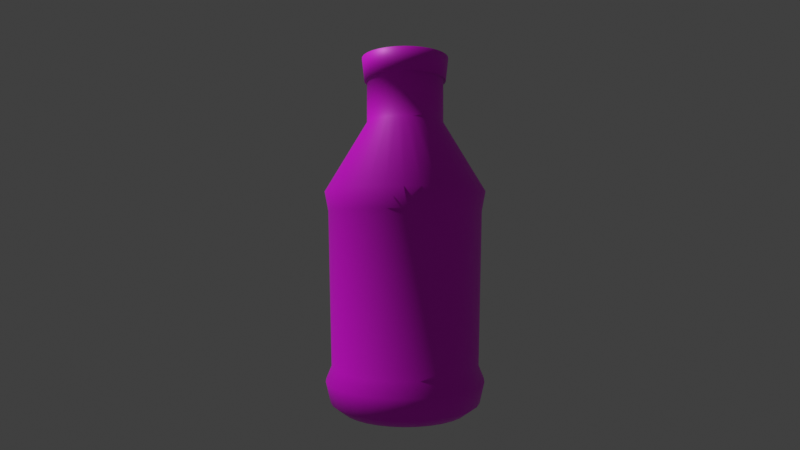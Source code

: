 # Source: bottle.blend  (saved by Blender 3.0.42; exported with 4.5.12 LTS)
import bpy
from mathutils import Matrix  # noqa: F401  (used for matrix-valued properties, if any)

bpy.ops.wm.read_factory_settings(use_empty=True)
scene = bpy.context.scene
scene.name = 'Scene'

# ---- collections
col_collection = bpy.data.collections.new('Collection'); scene.collection.children.link(col_collection)

# ---- images (referenced by path relative to the original .blend; pixels are not part of the script)
import os
ASSET_DIR = os.environ.get("B2B_ASSET_DIR", "")  # directory of the original .blend (textures are referenced by path, not embedded)
HERE = os.path.dirname(os.path.abspath(__file__))  # packed textures are extracted next to this script under _unpacked/

def load_image(name, relpath, width, height, colorspace="sRGB"):
    """Load a texture the original file referenced (path relative to the .blend, or extracted next to this script)."""
    p = next((c for c in (os.path.join(HERE, relpath), os.path.join(ASSET_DIR, relpath)) if relpath and os.path.exists(c)), "")
    if p:
        img = bpy.data.images.load(p, check_existing=True)
        img.name = name
    else:  # same state as the original file: an image datablock whose file is absent (Cycles renders it pink)
        img = bpy.data.images.new(name, width, height)
        img.source = "FILE"
        img.filepath = "//" + (relpath or name)
    img.colorspace_settings.name = colorspace
    return img
img_bottle_texture_png = load_image('bottle_texture.png', 'bottle_texture.png', 1024, 1024, 'sRGB')

# ---- materials (node trees are filled in below, after node groups)
mat_material_001 = bpy.data.materials.new('Material.001')
mat_material_001.use_transparent_shadow = False

# ---- material node trees
mat_material_001.use_nodes = True; mat_material_001.node_tree.nodes.clear()
_N = mat_material_001.node_tree.nodes; _L = mat_material_001.node_tree.links
n0 = _N.new('ShaderNodeBsdfPrincipled'); n0.name = 'Principled BSDF'; n0.location = (10, 300)
n0.distribution = 'GGX'
n0.subsurface_method = 'RANDOM_WALK_SKIN'
n0.inputs[3].default_value = 1.45
n0.inputs[27].default_value = (0.0, 0.0, 0.0, 1.0)
n0.inputs[28].default_value = 1.0
n1 = _N.new('ShaderNodeOutputMaterial'); n1.name = 'Material Output'; n1.location = (300, 300)
n2 = _N.new('ShaderNodeTexImage'); n2.name = 'Image Texture'; n2.location = (-280, 280)
n2.image = img_bottle_texture_png
_L.new(n0.outputs[0], n1.inputs[0])
_L.new(n2.outputs[0], n0.inputs[0])
n1.is_active_output = True

# ---- world
world_world = bpy.data.worlds.new('World'); scene.world = world_world
world_world.use_nodes = True; world_world.node_tree.nodes.clear()
_N = world_world.node_tree.nodes; _L = world_world.node_tree.links
n0 = _N.new('ShaderNodeOutputWorld'); n0.name = 'World Output'; n0.location = (300, 300)
n1 = _N.new('ShaderNodeBackground'); n1.name = 'Background'; n1.location = (10, 300)
n1.inputs[0].default_value = (0.05088, 0.05088, 0.05088, 1.0)
_L.new(n1.outputs[0], n0.inputs[0])
n0.is_active_output = True
world_world.color = (0.05088, 0.05088, 0.05088)
world_world.use_sun_shadow = False
world_world.sun_shadow_jitter_overblur = 0.0

# ---- cameras
cam_camera = bpy.data.cameras.new('Camera')
cam_camera.clip_end = 100.0
cam_camera.lens = 27.28
cam_camera.ortho_scale = 7.314

# ---- lights
light_light = bpy.data.lights.new('Light', 'POINT')
light_light.transmission_factor = 0.0
light_light.energy = 1000.0
light_light.shadow_soft_size = 0.1
light_light.shadow_maximum_resolution = 0.006
light_light.use_absolute_resolution = True

# ---- meshes
me_cylinder = bpy.data.meshes.new('Cylinder')
me_cylinder.from_pydata([(1.009e-08, 0.5205, 1.0), (0.09531, 0.5105, 1.0), (0.187, 0.4809, 1.0), (0.2714, 0.4328, 1.0), (0.3455, 0.3681, 1.0), (0.4062, 0.2892, 1.0), (0.4514, 0.1992, 1.0), (0.4792, 0.1015, 1.0), (0.4886, -3.5e-08, 1.0), (0.4792, -0.1015, 1.0), (0.4514, -0.1992, 1.0), (0.4062, -0.2892, 1.0), (0.3455, -0.3681, 1.0), (0.2714, -0.4328, 1.0), (0.187, -0.4809, 1.0), (0.09531, -0.5105, 1.0), (-3.262e-08, -0.5205, 1.0), (-0.09531, -0.5105, 1.0), (-0.187, -0.4809, 1.0), (-0.2714, -0.4328, 1.0), (-0.3455, -0.3681, 1.0), (-0.4062, -0.2892, 1.0), (-0.4514, -0.1992, 1.0), (-0.4792, -0.1015, 1.0), (-0.4886, -6.04e-09, 1.0), (-0.4792, 0.1015, 1.0), (-0.4514, 0.1992, 1.0), (-0.4062, 0.2892, 1.0), (-0.3455, 0.3681, 1.0), (-0.2714, 0.4328, 1.0), (-0.187, 0.4809, 1.0), (-0.09531, 0.5105, 1.0), (-5.215e-08, 0.7939, -1.0), (0.0, 1.0, -0.7949), (-1.537e-08, 0.9396, -0.9399), (0.1549, 0.7786, -1.0), (0.1951, 0.9808, -0.7949), (0.1833, 0.9216, -0.9399), (0.3038, 0.7335, -1.0), (0.3827, 0.9239, -0.7949), (0.3596, 0.8681, -0.9399), (0.4411, 0.6601, -1.0), (0.5556, 0.8315, -0.7949), (0.522, 0.7813, -0.9399), (0.5614, 0.5614, -1.0), (0.7071, 0.7071, -0.7949), (0.6644, 0.6644, -0.9399), (0.6601, 0.4411, -1.0), (0.8315, 0.5556, -0.7949), (0.7813, 0.522, -0.9399), (0.7335, 0.3038, -1.0), (0.9239, 0.3827, -0.7949), (0.8681, 0.3596, -0.9399), (0.7786, 0.1549, -1.0), (0.9808, 0.1951, -0.7949), (0.9216, 0.1833, -0.9399), (0.7939, -2.98e-08, -1.0), (1.0, -4.371e-08, -0.7949), (0.9396, -3.958e-08, -0.9399), (0.7786, -0.1549, -1.0), (0.9808, -0.1951, -0.7949), (0.9216, -0.1833, -0.9399), (0.7335, -0.3038, -1.0), (0.9239, -0.3827, -0.7949), (0.8681, -0.3596, -0.9399), (0.6601, -0.4411, -1.0), (0.8315, -0.5556, -0.7949), (0.7813, -0.522, -0.9399), (0.5614, -0.5614, -1.0), (0.7071, -0.7071, -0.7949), (0.6644, -0.6644, -0.9399), (0.4411, -0.6601, -1.0), (0.5556, -0.8315, -0.7949), (0.522, -0.7813, -0.9399), (0.3038, -0.7335, -1.0), (0.3827, -0.9239, -0.7949), (0.3596, -0.8681, -0.9399), (0.1549, -0.7786, -1.0), (0.1951, -0.9808, -0.7949), (0.1833, -0.9216, -0.9399), (-6.333e-08, -0.7939, -1.0), (-8.742e-08, -1.0, -0.7949), (-8.033e-08, -0.9396, -0.9399), (-0.1549, -0.7786, -1.0), (-0.1951, -0.9808, -0.7949), (-0.1833, -0.9216, -0.9399), (-0.3038, -0.7335, -1.0), (-0.3827, -0.9239, -0.7949), (-0.3596, -0.8681, -0.9399), (-0.4411, -0.6601, -1.0), (-0.5556, -0.8315, -0.7949), (-0.522, -0.7813, -0.9399), (-0.5614, -0.5614, -1.0), (-0.7071, -0.7071, -0.7949), (-0.6644, -0.6644, -0.9399), (-0.6601, -0.4411, -1.0), (-0.8315, -0.5556, -0.7949), (-0.7813, -0.522, -0.9399), (-0.7335, -0.3038, -1.0), (-0.9239, -0.3827, -0.7949), (-0.8681, -0.3596, -0.9399), (-0.7786, -0.1549, -1.0), (-0.9808, -0.1951, -0.7949), (-0.9216, -0.1833, -0.9399), (-0.7939, 1.118e-08, -1.0), (-1.0, 1.192e-08, -0.7949), (-0.9396, 1.187e-08, -0.9399), (-0.7786, 0.1549, -1.0), (-0.9808, 0.1951, -0.7949), (-0.9216, 0.1833, -0.9399), (-0.7335, 0.3038, -1.0), (-0.9239, 0.3827, -0.7949), (-0.8681, 0.3596, -0.9399), (-0.6601, 0.4411, -1.0), (-0.8315, 0.5556, -0.7949), (-0.7813, 0.522, -0.9399), (-0.5614, 0.5614, -1.0), (-0.7071, 0.7071, -0.7949), (-0.6644, 0.6644, -0.9399), (-0.4411, 0.6601, -1.0), (-0.5556, 0.8315, -0.7949), (-0.522, 0.7813, -0.9399), (-0.3038, 0.7335, -1.0), (-0.3827, 0.9239, -0.7949), (-0.3596, 0.8681, -0.9399), (-0.1549, 0.7786, -1.0), (-0.1951, 0.9808, -0.7949), (-0.1833, 0.9216, -0.9399), (7.377e-10, 0.9356, -0.698), (0.181, 0.9176, -0.698), (-0.181, 0.9176, -0.698), (0.3551, 0.8644, -0.698), (0.5156, 0.7779, -0.698), (0.6562, 0.6616, -0.698), (0.7716, 0.5198, -0.698), (0.8574, 0.358, -0.698), (0.9102, 0.1825, -0.698), (0.928, -4.234e-08, -0.698), (0.9102, -0.1825, -0.698), (0.8574, -0.358, -0.698), (0.7716, -0.5198, -0.698), (0.6562, -0.6616, -0.698), (0.5156, -0.7779, -0.698), (0.3551, -0.8644, -0.698), (0.181, -0.9176, -0.698), (-8.039e-08, -0.9356, -0.698), (-0.181, -0.9176, -0.698), (-0.3551, -0.8644, -0.698), (-0.5156, -0.7779, -0.698), (-0.6562, -0.6616, -0.698), (-0.7716, -0.5198, -0.698), (-0.8574, -0.358, -0.698), (-0.9102, -0.1825, -0.698), (-0.928, 9.717e-09, -0.698), (-0.9102, 0.1825, -0.698), (-0.8574, 0.358, -0.698), (-0.7716, 0.5198, -0.698), (-0.6562, 0.6616, -0.698), (-0.5156, 0.7779, -0.698), (-0.3551, 0.8644, -0.698), (2.717e-10, 0.9763, 0.3745), (-0.1899, 0.9575, 0.3745), (0.1899, 0.9575, 0.3745), (0.3725, 0.902, 0.3745), (0.5408, 0.8117, 0.3745), (0.6884, 0.6903, 0.3745), (0.8094, 0.5424, 0.3745), (0.8994, 0.3736, 0.3745), (0.9548, 0.1905, 0.3745), (0.9735, -4.32e-08, 0.3745), (0.9548, -0.1905, 0.3745), (0.8994, -0.3736, 0.3745), (0.8094, -0.5424, 0.3745), (0.6884, -0.6903, 0.3745), (0.5408, -0.8117, 0.3745), (0.3725, -0.902, 0.3745), (0.1899, -0.9575, 0.3745), (-8.483e-08, -0.9763, 0.3745), (-0.1899, -0.9575, 0.3745), (-0.3725, -0.902, 0.3745), (-0.5408, -0.8117, 0.3745), (-0.6884, -0.6903, 0.3745), (-0.8094, -0.5424, 0.3745), (-0.8994, -0.3736, 0.3745), (-0.9548, -0.1905, 0.3745), (-0.9735, 1.111e-08, 0.3745), (-0.9548, 0.1905, 0.3745), (-0.8994, 0.3736, 0.3745), (-0.8094, 0.5424, 0.3745), (-0.6884, 0.6903, 0.3745), (-0.5408, 0.8117, 0.3745), (-0.3725, 0.902, 0.3745), (-2.382e-10, 1.057, 0.5097), (-0.1989, 1.037, 0.5097), (0.1989, 1.037, 0.5097), (0.3901, 0.9767, 0.5097), (0.5664, 0.879, 0.5097), (0.7209, 0.7475, 0.5097), (0.8477, 0.5873, 0.5097), (0.9419, 0.4045, 0.5097), (0.9999, 0.2062, 0.5097), (1.02, -4.666e-08, 0.5097), (0.9999, -0.2062, 0.5097), (0.9419, -0.4045, 0.5097), (0.8477, -0.5873, 0.5097), (0.7209, -0.7475, 0.5097), (0.5664, -0.879, 0.5097), (0.3901, -0.9767, 0.5097), (0.1989, -1.037, 0.5097), (-8.937e-08, -1.057, 0.5097), (-0.1989, -1.037, 0.5097), (-0.3901, -0.9767, 0.5097), (-0.5664, -0.879, 0.5097), (-0.7209, -0.7475, 0.5097), (-0.8477, -0.5873, 0.5097), (-0.9419, -0.4045, 0.5097), (-0.9999, -0.2062, 0.5097), (-1.02, 1.216e-08, 0.5097), (-0.9999, 0.2062, 0.5097), (-0.9419, 0.4045, 0.5097), (-0.8477, 0.5873, 0.5097), (-0.7209, 0.7475, 0.5097), (-0.5664, 0.879, 0.5097), (-0.3901, 0.9767, 0.5097), (0.09531, 0.5105, 1.299), (8.343e-08, 0.5205, 1.299), (0.187, 0.4809, 1.299), (0.2714, 0.4328, 1.299), (0.3455, 0.3681, 1.299), (0.4062, 0.2892, 1.299), (0.4514, 0.1992, 1.299), (0.4792, 0.1015, 1.299), (0.4886, -3.5e-08, 1.299), (0.4792, -0.1015, 1.299), (0.4514, -0.1992, 1.299), (0.4062, -0.2892, 1.299), (0.3455, -0.3681, 1.299), (0.2714, -0.4328, 1.299), (0.187, -0.4809, 1.299), (0.09531, -0.5105, 1.299), (4.072e-08, -0.5205, 1.299), (-0.09531, -0.5105, 1.299), (-0.187, -0.4809, 1.299), (-0.2714, -0.4328, 1.299), (-0.3455, -0.3681, 1.299), (-0.4062, -0.2892, 1.299), (-0.4514, -0.1992, 1.299), (-0.4792, -0.1015, 1.299), (-0.4886, -6.04e-09, 1.299), (-0.4792, 0.1015, 1.299), (-0.4514, 0.1992, 1.299), (-0.4062, 0.2892, 1.299), (-0.3455, 0.3681, 1.299), (-0.2714, 0.4328, 1.299), (-0.187, 0.4809, 1.299), (-0.09531, 0.5105, 1.299), (0.1081, 0.536, 1.456), (7.278e-08, 0.5465, 1.456), (0.212, 0.5049, 1.456), (0.3078, 0.4544, 1.456), (0.3918, 0.3865, 1.456), (0.4607, 0.3036, 1.456), (0.5119, 0.2092, 1.456), (0.5434, 0.1066, 1.456), (0.554, -3.479e-08, 1.456), (0.5434, -0.1066, 1.456), (0.5119, -0.2092, 1.456), (0.4607, -0.3036, 1.456), (0.3918, -0.3865, 1.456), (0.3078, -0.4544, 1.456), (0.212, -0.5049, 1.456), (0.1081, -0.536, 1.456), (2.435e-08, -0.5465, 1.456), (-0.1081, -0.536, 1.456), (-0.212, -0.5049, 1.456), (-0.3078, -0.4544, 1.456), (-0.3918, -0.3865, 1.456), (-0.4607, -0.3036, 1.456), (-0.5119, -0.2092, 1.456), (-0.5434, -0.1066, 1.456), (-0.554, -4.386e-09, 1.456), (-0.5434, 0.1066, 1.456), (-0.5119, 0.2092, 1.456), (-0.4607, 0.3036, 1.456), (-0.3918, 0.3865, 1.456), (-0.3078, 0.4544, 1.456), (-0.212, 0.5049, 1.456), (-0.1081, 0.536, 1.456), (-0.3686, -0.3865, 1.294), (-0.4335, -0.3036, 1.294), (0.5113, 0.1066, 1.294), (0.5213, -3.479e-08, 1.294), (-0.4817, -0.2092, 1.294), (0.5113, -0.1066, 1.294), (-0.5113, -0.1066, 1.294), (0.4817, -0.2092, 1.294), (-0.5213, -4.386e-09, 1.294), (0.4335, -0.3036, 1.294), (-0.5113, 0.1066, 1.294), (0.3686, -0.3865, 1.294), (-0.4817, 0.2092, 1.294), (0.2896, -0.4544, 1.294), (-0.4335, 0.3036, 1.294), (0.1995, -0.5049, 1.294), (8.182e-08, 0.5465, 1.294), (0.1017, 0.536, 1.294), (-0.3686, 0.3865, 1.294), (0.1017, -0.536, 1.294), (0.1995, 0.5049, 1.294), (-0.2896, 0.4544, 1.294), (3.624e-08, -0.5465, 1.294), (0.2896, 0.4544, 1.294), (-0.1995, 0.5049, 1.294), (-0.1017, -0.536, 1.294), (0.3686, 0.3865, 1.294), (-0.1017, 0.536, 1.294), (-0.1995, -0.5049, 1.294), (0.4335, 0.3036, 1.294), (-0.2896, -0.4544, 1.294), (0.4817, 0.2092, 1.294)], [], [(193, 31, 0, 192), (195, 2, 3, 196), (196, 3, 4, 197), (197, 4, 5, 198), (198, 5, 6, 199), (199, 6, 7, 200), (200, 7, 8, 201), (201, 8, 9, 202), (202, 9, 10, 203), (203, 10, 11, 204), (204, 11, 12, 205), (205, 12, 13, 206), (206, 13, 14, 207), (207, 14, 15, 208), (208, 15, 16, 209), (209, 16, 17, 210), (210, 17, 18, 211), (211, 18, 19, 212), (212, 19, 20, 213), (213, 20, 21, 214), (214, 21, 22, 215), (215, 22, 23, 216), (216, 23, 24, 217), (217, 24, 25, 218), (218, 25, 26, 219), (219, 26, 27, 220), (220, 27, 28, 221), (221, 28, 29, 222), (222, 29, 30, 223), (223, 30, 31, 193), (15, 14, 238, 239), (194, 1, 2, 195), (192, 0, 1, 194), (33, 36, 37, 34), (34, 37, 35, 32), (36, 39, 40, 37), (37, 40, 38, 35), (39, 42, 43, 40), (40, 43, 41, 38), (42, 45, 46, 43), (43, 46, 44, 41), (45, 48, 49, 46), (46, 49, 47, 44), (48, 51, 52, 49), (49, 52, 50, 47), (51, 54, 55, 52), (52, 55, 53, 50), (54, 57, 58, 55), (55, 58, 56, 53), (57, 60, 61, 58), (58, 61, 59, 56), (60, 63, 64, 61), (61, 64, 62, 59), (63, 66, 67, 64), (64, 67, 65, 62), (66, 69, 70, 67), (67, 70, 68, 65), (69, 72, 73, 70), (70, 73, 71, 68), (72, 75, 76, 73), (73, 76, 74, 71), (75, 78, 79, 76), (76, 79, 77, 74), (78, 81, 82, 79), (79, 82, 80, 77), (81, 84, 85, 82), (82, 85, 83, 80), (84, 87, 88, 85), (85, 88, 86, 83), (87, 90, 91, 88), (88, 91, 89, 86), (90, 93, 94, 91), (91, 94, 92, 89), (93, 96, 97, 94), (94, 97, 95, 92), (96, 99, 100, 97), (97, 100, 98, 95), (99, 102, 103, 100), (100, 103, 101, 98), (102, 105, 106, 103), (103, 106, 104, 101), (105, 108, 109, 106), (106, 109, 107, 104), (108, 111, 112, 109), (109, 112, 110, 107), (111, 114, 115, 112), (112, 115, 113, 110), (114, 117, 118, 115), (115, 118, 116, 113), (117, 120, 121, 118), (118, 121, 119, 116), (120, 123, 124, 121), (121, 124, 122, 119), (123, 126, 127, 124), (124, 127, 125, 122), (126, 33, 34, 127), (127, 34, 32, 125), (32, 35, 38, 41, 44, 47, 50, 53, 56, 59, 62, 65, 68, 71, 74, 77, 80, 83, 86, 89, 92, 95, 98, 101, 104, 107, 110, 113, 116, 119, 122, 125), (33, 128, 129, 36), (36, 129, 131, 39), (123, 159, 130, 126), (120, 158, 159, 123), (117, 157, 158, 120), (114, 156, 157, 117), (111, 155, 156, 114), (108, 154, 155, 111), (105, 153, 154, 108), (102, 152, 153, 105), (99, 151, 152, 102), (96, 150, 151, 99), (93, 149, 150, 96), (90, 148, 149, 93), (87, 147, 148, 90), (84, 146, 147, 87), (81, 145, 146, 84), (78, 144, 145, 81), (75, 143, 144, 78), (72, 142, 143, 75), (69, 141, 142, 72), (66, 140, 141, 69), (63, 139, 140, 66), (60, 138, 139, 63), (57, 137, 138, 60), (54, 136, 137, 57), (51, 135, 136, 54), (48, 134, 135, 51), (45, 133, 134, 48), (42, 132, 133, 45), (39, 131, 132, 42), (126, 130, 128, 33), (128, 160, 162, 129), (129, 162, 163, 131), (159, 191, 161, 130), (158, 190, 191, 159), (157, 189, 190, 158), (156, 188, 189, 157), (155, 187, 188, 156), (154, 186, 187, 155), (153, 185, 186, 154), (152, 184, 185, 153), (151, 183, 184, 152), (150, 182, 183, 151), (149, 181, 182, 150), (148, 180, 181, 149), (147, 179, 180, 148), (146, 178, 179, 147), (145, 177, 178, 146), (144, 176, 177, 145), (143, 175, 176, 144), (142, 174, 175, 143), (141, 173, 174, 142), (140, 172, 173, 141), (139, 171, 172, 140), (138, 170, 171, 139), (137, 169, 170, 138), (136, 168, 169, 137), (135, 167, 168, 136), (134, 166, 167, 135), (133, 165, 166, 134), (132, 164, 165, 133), (131, 163, 164, 132), (130, 161, 160, 128), (160, 192, 194, 162), (162, 194, 195, 163), (191, 223, 193, 161), (190, 222, 223, 191), (189, 221, 222, 190), (188, 220, 221, 189), (187, 219, 220, 188), (186, 218, 219, 187), (185, 217, 218, 186), (184, 216, 217, 185), (183, 215, 216, 184), (182, 214, 215, 183), (181, 213, 214, 182), (180, 212, 213, 181), (179, 211, 212, 180), (178, 210, 211, 179), (177, 209, 210, 178), (176, 208, 209, 177), (175, 207, 208, 176), (174, 206, 207, 175), (173, 205, 206, 174), (172, 204, 205, 173), (171, 203, 204, 172), (170, 202, 203, 171), (169, 201, 202, 170), (168, 200, 201, 169), (167, 199, 200, 168), (166, 198, 199, 167), (165, 197, 198, 166), (164, 196, 197, 165), (163, 195, 196, 164), (161, 193, 192, 160), (289, 288, 276, 277), (2, 1, 224, 226), (29, 28, 252, 253), (16, 15, 239, 240), (3, 2, 226, 227), (30, 29, 253, 254), (17, 16, 240, 241), (4, 3, 227, 228), (31, 30, 254, 255), (18, 17, 241, 242), (5, 4, 228, 229), (0, 31, 255, 225), (19, 18, 242, 243), (6, 5, 229, 230), (20, 19, 243, 244), (7, 6, 230, 231), (21, 20, 244, 245), (8, 7, 231, 232), (22, 21, 245, 246), (9, 8, 232, 233), (23, 22, 246, 247), (10, 9, 233, 234), (24, 23, 247, 248), (11, 10, 234, 235), (25, 24, 248, 249), (12, 11, 235, 236), (26, 25, 249, 250), (13, 12, 236, 237), (27, 26, 250, 251), (14, 13, 237, 238), (1, 0, 225, 224), (28, 27, 251, 252), (256, 257, 287, 286, 285, 284, 283, 282, 281, 280, 279, 278, 277, 276, 275, 274, 273, 272, 271, 270, 269, 268, 267, 266, 265, 264, 263, 262, 261, 260, 259, 258), (291, 290, 263, 264), (292, 289, 277, 278), (293, 291, 264, 265), (294, 292, 278, 279), (295, 293, 265, 266), (296, 294, 279, 280), (297, 295, 266, 267), (298, 296, 280, 281), (299, 297, 267, 268), (300, 298, 281, 282), (301, 299, 268, 269), (302, 300, 282, 283), (303, 301, 269, 270), (305, 304, 257, 256), (306, 302, 283, 284), (307, 303, 270, 271), (308, 305, 256, 258), (309, 306, 284, 285), (310, 307, 271, 272), (311, 308, 258, 259), (312, 309, 285, 286), (313, 310, 272, 273), (314, 311, 259, 260), (315, 312, 286, 287), (316, 313, 273, 274), (317, 314, 260, 261), (304, 315, 287, 257), (318, 316, 274, 275), (319, 317, 261, 262), (288, 318, 275, 276), (290, 319, 262, 263), (231, 230, 319, 290), (244, 243, 318, 288), (230, 229, 317, 319), (243, 242, 316, 318), (225, 255, 315, 304), (229, 228, 314, 317), (242, 241, 313, 316), (255, 254, 312, 315), (228, 227, 311, 314), (241, 240, 310, 313), (254, 253, 309, 312), (227, 226, 308, 311), (240, 239, 307, 310), (253, 252, 306, 309), (226, 224, 305, 308), (239, 238, 303, 307), (252, 251, 302, 306), (224, 225, 304, 305), (238, 237, 301, 303), (251, 250, 300, 302), (237, 236, 299, 301), (250, 249, 298, 300), (236, 235, 297, 299), (249, 248, 296, 298), (235, 234, 295, 297), (248, 247, 294, 296), (234, 233, 293, 295), (247, 246, 292, 294), (233, 232, 291, 293), (246, 245, 289, 292), (232, 231, 290, 291), (245, 244, 288, 289)])
me_cylinder.polygons.foreach_set('use_smooth', [1, 1, 1, 1, 1, 1, 1, 1, 1, 1, 1, 1, 1, 1, 1, 1, 1, 1, 1, 1, 1, 1, 1, 1, 1, 1, 1, 1, 1, 1, 1, 1, 1, 1, 1, 1, 1, 1, 1, 1, 1, 1, 1, 1, 1, 1, 1, 1, 1, 1, 1, 1, 1, 1, 1, 1, 1, 1, 1, 1, 1, 1, 1, 1, 1, 1, 1, 1, 1, 1, 1, 1, 1, 1, 1, 1, 1, 1, 1, 1, 1, 1, 1, 1, 1, 1, 1, 1, 1, 1, 1, 1, 1, 1, 1, 1, 1, 1, 1, 1, 1, 1, 1, 1, 1, 1, 1, 1, 1, 1, 1, 1, 1, 1, 1, 1, 1, 1, 1, 1, 1, 1, 1, 1, 1, 1, 1, 1, 1, 1, 1, 1, 1, 1, 1, 1, 1, 1, 1, 1, 1, 1, 1, 1, 1, 1, 1, 1, 1, 1, 1, 1, 1, 1, 1, 1, 1, 1, 1, 1, 1, 1, 1, 1, 1, 1, 1, 1, 1, 1, 1, 1, 1, 1, 1, 1, 1, 1, 1, 1, 1, 1, 1, 1, 1, 1, 1, 1, 1, 1, 1, 1, 1, 1, 1, 1, 1, 1, 1, 1, 1, 1, 1, 1, 1, 1, 1, 1, 1, 1, 1, 1, 1, 1, 1, 1, 1, 1, 1, 1, 1, 1, 1, 1, 1, 1, 0, 1, 1, 1, 1, 1, 1, 1, 1, 1, 1, 1, 1, 1, 1, 1, 1, 1, 1, 1, 1, 1, 1, 1, 1, 1, 1, 1, 1, 1, 1, 1, 1, 1, 1, 1, 1, 1, 1, 1, 1, 1, 1, 1, 1, 1, 1, 1, 1, 1, 1, 1, 1, 1, 1, 1, 1, 1, 1, 1, 1, 1, 1, 1])
_uv = me_cylinder.uv_layers.new(name='UVMap')
_uv.uv.foreach_set('vector', [0.8064, 0.363, 0.7725, 0.4273, 0.7642, 0.4238, 0.7853, 0.3543, 0.7399, 0.3499, 0.7464, 0.4223, 0.7376, 0.4244, 0.7171, 0.3544, 0.7171, 0.3544, 0.7376, 0.4244, 0.7292, 0.4282, 0.6955, 0.3635, 0.6955, 0.3635, 0.7292, 0.4282, 0.7216, 0.4337, 0.6758, 0.3767, 0.6758, 0.3767, 0.7216, 0.4337, 0.7152, 0.4406, 0.6589, 0.3937, 0.6589, 0.3937, 0.7152, 0.4406, 0.7101, 0.4486, 0.6456, 0.4138, 0.6456, 0.4138, 0.7101, 0.4486, 0.7065, 0.4575, 0.6362, 0.4362, 0.6362, 0.4362, 0.7065, 0.4575, 0.7045, 0.4669, 0.6315, 0.4601, 0.6315, 0.4601, 0.7045, 0.4669, 0.7043, 0.4764, 0.6315, 0.4842, 0.6315, 0.4842, 0.7043, 0.4764, 0.7059, 0.4857, 0.6362, 0.5077, 0.6362, 0.5077, 0.7059, 0.4857, 0.7091, 0.4945, 0.6452, 0.5296, 0.6452, 0.5296, 0.7091, 0.4945, 0.714, 0.5023, 0.6582, 0.5492, 0.6582, 0.5492, 0.714, 0.5023, 0.7202, 0.5089, 0.6746, 0.5656, 0.6746, 0.5656, 0.7202, 0.5089, 0.7276, 0.5141, 0.6937, 0.5784, 0.6937, 0.5784, 0.7276, 0.5141, 0.7359, 0.5176, 0.7148, 0.5871, 0.7148, 0.5871, 0.7359, 0.5176, 0.7447, 0.5193, 0.7372, 0.5916, 0.7372, 0.5916, 0.7447, 0.5193, 0.7537, 0.5191, 0.7602, 0.5916, 0.7602, 0.5916, 0.7537, 0.5191, 0.7625, 0.517, 0.783, 0.587, 0.783, 0.587, 0.7625, 0.517, 0.7709, 0.5132, 0.8046, 0.5779, 0.8046, 0.5779, 0.7709, 0.5132, 0.7785, 0.5077, 0.8243, 0.5647, 0.8243, 0.5647, 0.7785, 0.5077, 0.7849, 0.5008, 0.8412, 0.5477, 0.8412, 0.5477, 0.7849, 0.5008, 0.79, 0.4928, 0.8545, 0.5276, 0.8545, 0.5276, 0.79, 0.4928, 0.7936, 0.4839, 0.8639, 0.5052, 0.8639, 0.5052, 0.7936, 0.4839, 0.7956, 0.4745, 0.8686, 0.4813, 0.8686, 0.4813, 0.7956, 0.4745, 0.7958, 0.465, 0.8686, 0.4572, 0.8686, 0.4572, 0.7958, 0.465, 0.7942, 0.4557, 0.8639, 0.4337, 0.8639, 0.4337, 0.7942, 0.4557, 0.791, 0.4469, 0.8549, 0.4118, 0.8549, 0.4118, 0.791, 0.4469, 0.7861, 0.4391, 0.8419, 0.3922, 0.8419, 0.3922, 0.7861, 0.4391, 0.7799, 0.4325, 0.8255, 0.3758, 0.8255, 0.3758, 0.7799, 0.4325, 0.7725, 0.4273, 0.8064, 0.363, 0.03929, 0.6489, 0.06831, 0.6489, 0.06831, 0.7952, 0.03929, 0.7952, 0.7629, 0.3498, 0.7554, 0.4221, 0.7464, 0.4223, 0.7399, 0.3499, 0.7853, 0.3543, 0.7642, 0.4238, 0.7554, 0.4221, 0.7629, 0.3498, 0.3207, 0.3464, 0.2923, 0.3652, 0.2799, 0.3422, 0.3041, 0.3263, 0.3277, 0.2765, 0.3133, 0.2981, 0.2962, 0.2841, 0.3082, 0.2662, 0.2923, 0.3652, 0.2607, 0.3781, 0.253, 0.3531, 0.2799, 0.3422, 0.3133, 0.2981, 0.2949, 0.3165, 0.2809, 0.2994, 0.2962, 0.2841, 0.2607, 0.3781, 0.2273, 0.3846, 0.2246, 0.3586, 0.253, 0.3531, 0.2949, 0.3165, 0.2733, 0.3309, 0.2629, 0.3114, 0.2809, 0.2994, 0.2273, 0.3846, 0.1932, 0.3845, 0.1956, 0.3585, 0.2246, 0.3586, 0.2733, 0.3309, 0.2493, 0.3408, 0.2429, 0.3197, 0.2629, 0.3114, 0.1932, 0.3845, 0.1597, 0.3777, 0.1672, 0.3527, 0.1956, 0.3585, 0.2493, 0.3408, 0.2239, 0.3458, 0.2217, 0.3239, 0.2429, 0.3197, 0.1597, 0.3777, 0.1283, 0.3645, 0.1405, 0.3415, 0.1672, 0.3527, 0.2239, 0.3458, 0.1979, 0.3458, 0.2, 0.3239, 0.2217, 0.3239, 0.1283, 0.3645, 0.1001, 0.3455, 0.1165, 0.3253, 0.1405, 0.3415, 0.1979, 0.3458, 0.1724, 0.3408, 0.1788, 0.3196, 0.2, 0.3239, 0.1001, 0.3455, 0.07615, 0.3213, 0.0962, 0.3047, 0.1165, 0.3253, 0.1724, 0.3408, 0.1485, 0.3308, 0.1588, 0.3113, 0.1788, 0.3196, 0.07615, 0.3213, 0.05742, 0.293, 0.0803, 0.2807, 0.0962, 0.3047, 0.1485, 0.3308, 0.1269, 0.3164, 0.1409, 0.2993, 0.1588, 0.3113, 0.05742, 0.293, 0.04463, 0.2615, 0.06945, 0.254, 0.0803, 0.2807, 0.1269, 0.3164, 0.1086, 0.298, 0.1256, 0.284, 0.1409, 0.2993, 0.04463, 0.2615, 0.03827, 0.2283, 0.06407, 0.2257, 0.06945, 0.254, 0.1086, 0.298, 0.09415, 0.2765, 0.1136, 0.266, 0.1256, 0.284, 0.03827, 0.2283, 0.03858, 0.1944, 0.06435, 0.1969, 0.06407, 0.2257, 0.09415, 0.2765, 0.08423, 0.2525, 0.1053, 0.2461, 0.1136, 0.266, 0.03858, 0.1944, 0.04554, 0.1613, 0.07027, 0.1689, 0.06435, 0.1969, 0.08423, 0.2525, 0.07919, 0.227, 0.1011, 0.2249, 0.1053, 0.2461, 0.04554, 0.1613, 0.05889, 0.1302, 0.08161, 0.1425, 0.07027, 0.1689, 0.07919, 0.227, 0.07922, 0.2011, 0.1012, 0.2032, 0.1011, 0.2249, 0.05889, 0.1302, 0.07808, 0.1025, 0.0979, 0.119, 0.08161, 0.1425, 0.07922, 0.2011, 0.0843, 0.1757, 0.1054, 0.1821, 0.1012, 0.2032, 0.07808, 0.1025, 0.1024, 0.07907, 0.1185, 0.09917, 0.0979, 0.119, 0.0843, 0.1757, 0.09426, 0.1517, 0.1137, 0.1621, 0.1054, 0.1821, 0.1024, 0.07907, 0.1308, 0.06094, 0.1426, 0.08382, 0.1185, 0.09917, 0.09426, 0.1517, 0.1087, 0.1302, 0.1257, 0.1442, 0.1137, 0.1621, 0.1308, 0.06094, 0.1621, 0.04879, 0.1693, 0.07354, 0.1426, 0.08382, 0.1087, 0.1302, 0.1271, 0.1119, 0.141, 0.1289, 0.1257, 0.1442, 0.1621, 0.04879, 0.1952, 0.04291, 0.1977, 0.06873, 0.1693, 0.07354, 0.1271, 0.1119, 0.1487, 0.09754, 0.159, 0.117, 0.141, 0.1289, 0.1952, 0.04291, 0.2287, 0.04277, 0.2266, 0.06842, 0.1977, 0.06873, 0.1487, 0.09754, 0.1726, 0.08768, 0.179, 0.1088, 0.159, 0.117, 0.2287, 0.04277, 0.2617, 0.04884, 0.2548, 0.07358, 0.2266, 0.06842, 0.1726, 0.08768, 0.1981, 0.08268, 0.2002, 0.1046, 0.179, 0.1088, 0.2617, 0.04884, 0.2929, 0.06125, 0.2812, 0.08417, 0.2548, 0.07358, 0.1981, 0.08268, 0.2239, 0.08266, 0.2219, 0.1046, 0.2002, 0.1046, 0.2929, 0.06125, 0.321, 0.07963, 0.3051, 0.09981, 0.2812, 0.08417, 0.2239, 0.08266, 0.2494, 0.08767, 0.243, 0.1088, 0.2219, 0.1046, 0.321, 0.07963, 0.3451, 0.1033, 0.3254, 0.1199, 0.3051, 0.09981, 0.2494, 0.08767, 0.2733, 0.09755, 0.263, 0.117, 0.243, 0.1088, 0.3451, 0.1033, 0.3639, 0.1312, 0.3413, 0.1437, 0.3254, 0.1199, 0.2733, 0.09755, 0.2949, 0.1119, 0.281, 0.129, 0.263, 0.117, 0.3639, 0.1312, 0.377, 0.1624, 0.3523, 0.1701, 0.3413, 0.1437, 0.2949, 0.1119, 0.3133, 0.1302, 0.2963, 0.1443, 0.281, 0.129, 0.377, 0.1624, 0.3836, 0.1956, 0.3578, 0.1983, 0.3523, 0.1701, 0.3133, 0.1302, 0.3277, 0.1518, 0.3083, 0.1622, 0.2963, 0.1443, 0.3836, 0.1956, 0.3836, 0.2295, 0.3577, 0.2271, 0.3578, 0.1983, 0.3277, 0.1518, 0.3376, 0.1757, 0.3165, 0.1822, 0.3083, 0.1622, 0.3836, 0.2295, 0.3769, 0.2628, 0.352, 0.2554, 0.3577, 0.2271, 0.3376, 0.1757, 0.3427, 0.2012, 0.3207, 0.2034, 0.3165, 0.1822, 0.3769, 0.2628, 0.3639, 0.2941, 0.3408, 0.282, 0.352, 0.2554, 0.3427, 0.2012, 0.3427, 0.2271, 0.3207, 0.225, 0.3207, 0.2034, 0.3639, 0.2941, 0.3449, 0.3224, 0.3246, 0.3059, 0.3408, 0.282, 0.3427, 0.2271, 0.3376, 0.2526, 0.3165, 0.2462, 0.3207, 0.225, 0.3449, 0.3224, 0.3207, 0.3464, 0.3041, 0.3263, 0.3246, 0.3059, 0.3376, 0.2526, 0.3277, 0.2765, 0.3082, 0.2662, 0.3165, 0.2462, 0.2928, 0.1731, 0.2997, 0.1899, 0.3033, 0.2077, 0.3033, 0.2259, 0.2997, 0.2437, 0.2928, 0.2605, 0.2827, 0.2757, 0.2698, 0.2885, 0.2547, 0.2986, 0.2379, 0.3056, 0.22, 0.3091, 0.2018, 0.3091, 0.184, 0.3056, 0.1672, 0.2986, 0.1521, 0.2885, 0.1392, 0.2757, 0.1291, 0.2605, 0.1222, 0.2437, 0.1186, 0.2259, 0.1186, 0.2077, 0.1222, 0.1899, 0.1291, 0.1731, 0.1392, 0.1579, 0.1521, 0.1451, 0.1672, 0.135, 0.184, 0.128, 0.2018, 0.1245, 0.22, 0.1245, 0.2379, 0.128, 0.2547, 0.135, 0.2698, 0.1451, 0.2827, 0.1579, 0.05099, 0.08081, 0.06961, 0.09615, 0.04951, 0.1259, 0.02833, 0.1151, 0.02833, 0.1151, 0.04951, 0.1259, 0.03585, 0.159, 0.01297, 0.1528, 0.1145, 0.02959, 0.1249, 0.05095, 0.09502, 0.07068, 0.08036, 0.05191, 0.1522, 0.01442, 0.1582, 0.03753, 0.1249, 0.05095, 0.1145, 0.02959, 0.1921, 0.0069, 0.1934, 0.03086, 0.1582, 0.03753, 0.1522, 0.01442, 0.2327, 0.0073, 0.2293, 0.03118, 0.1934, 0.03086, 0.1921, 0.0069, 0.2723, 0.01557, 0.2644, 0.03846, 0.2293, 0.03118, 0.2327, 0.0073, 0.3093, 0.03132, 0.2975, 0.05235, 0.2644, 0.03846, 0.2723, 0.01557, 0.3424, 0.05372, 0.3272, 0.07215, 0.2975, 0.05235, 0.3093, 0.03132, 0.3707, 0.08188, 0.3524, 0.09751, 0.3272, 0.07215, 0.3424, 0.05372, 0.3932, 0.1152, 0.3722, 0.1272, 0.3524, 0.09751, 0.3707, 0.08188, 0.4087, 0.1525, 0.386, 0.1603, 0.3722, 0.1272, 0.3932, 0.1152, 0.4166, 0.192, 0.393, 0.1953, 0.386, 0.1603, 0.4087, 0.1525, 0.4166, 0.2324, 0.393, 0.2309, 0.393, 0.1953, 0.4166, 0.192, 0.4087, 0.272, 0.3859, 0.2657, 0.393, 0.2309, 0.4166, 0.2324, 0.3932, 0.3094, 0.3721, 0.2985, 0.3859, 0.2657, 0.4087, 0.272, 0.3703, 0.3434, 0.352, 0.328, 0.3721, 0.2985, 0.3932, 0.3094, 0.3407, 0.3717, 0.3264, 0.3529, 0.352, 0.328, 0.3703, 0.3434, 0.3065, 0.3934, 0.2965, 0.3721, 0.3264, 0.3529, 0.3407, 0.3717, 0.2689, 0.408, 0.2633, 0.385, 0.2965, 0.3721, 0.3065, 0.3934, 0.2294, 0.4151, 0.2281, 0.3912, 0.2633, 0.385, 0.2689, 0.408, 0.1891, 0.415, 0.1922, 0.3912, 0.2281, 0.3912, 0.2294, 0.4151, 0.1497, 0.4072, 0.1572, 0.3845, 0.1922, 0.3912, 0.1891, 0.415, 0.1128, 0.392, 0.1244, 0.3711, 0.1572, 0.3845, 0.1497, 0.4072, 0.07998, 0.37, 0.0949, 0.3516, 0.1244, 0.3711, 0.1128, 0.392, 0.05172, 0.3424, 0.0698, 0.3268, 0.0949, 0.3516, 0.07998, 0.37, 0.0292, 0.3094, 0.04996, 0.2974, 0.0698, 0.3268, 0.05172, 0.3424, 0.01357, 0.2724, 0.0362, 0.2646, 0.04996, 0.2974, 0.0292, 0.3094, 0.00548, 0.233, 0.02911, 0.2296, 0.0362, 0.2646, 0.01357, 0.2724, 0.005265, 0.1926, 0.02897, 0.194, 0.02911, 0.2296, 0.00548, 0.233, 0.01297, 0.1528, 0.03585, 0.159, 0.02897, 0.194, 0.005265, 0.1926, 0.08036, 0.05191, 0.09502, 0.07068, 0.06961, 0.09615, 0.05099, 0.08081, 0.7051, 0.01361, 0.7051, 0.3028, 0.6883, 0.3028, 0.6884, 0.01361, 0.6884, 0.01361, 0.6883, 0.3028, 0.6715, 0.3028, 0.6716, 0.01361, 0.7385, 0.01361, 0.7387, 0.3028, 0.7219, 0.3028, 0.7218, 0.01361, 0.7553, 0.01361, 0.7555, 0.3028, 0.7387, 0.3028, 0.7385, 0.01361, 0.7721, 0.01361, 0.7724, 0.3028, 0.7555, 0.3028, 0.7553, 0.01361, 0.789, 0.01361, 0.7892, 0.3028, 0.7724, 0.3028, 0.7721, 0.01361, 0.8059, 0.01361, 0.8061, 0.3028, 0.7892, 0.3028, 0.789, 0.01361, 0.8229, 0.01361, 0.823, 0.3028, 0.8061, 0.3028, 0.8059, 0.01361, 0.8399, 0.01361, 0.8399, 0.3028, 0.823, 0.3028, 0.8229, 0.01361, 0.8569, 0.01361, 0.8568, 0.3028, 0.8399, 0.3028, 0.8399, 0.01361, 0.8739, 0.01361, 0.8737, 0.3028, 0.8568, 0.3028, 0.8569, 0.01361, 0.8908, 0.01361, 0.8906, 0.3028, 0.8737, 0.3028, 0.8739, 0.01361, 0.9077, 0.01361, 0.9074, 0.3028, 0.8906, 0.3028, 0.8908, 0.01361, 0.9245, 0.01361, 0.9243, 0.3028, 0.9074, 0.3028, 0.9077, 0.01361, 0.9413, 0.01361, 0.9411, 0.3028, 0.9243, 0.3028, 0.9245, 0.01361, 0.958, 0.01361, 0.9579, 0.3028, 0.9411, 0.3028, 0.9413, 0.01361, 0.9747, 0.01361, 0.9747, 0.3028, 0.9579, 0.3028, 0.958, 0.01361, 0.4521, 0.01361, 0.4522, 0.3028, 0.4354, 0.3028, 0.4354, 0.01361, 0.4689, 0.01361, 0.469, 0.3028, 0.4522, 0.3028, 0.4521, 0.01361, 0.4857, 0.01361, 0.4859, 0.3028, 0.469, 0.3028, 0.4689, 0.01361, 0.5025, 0.01361, 0.5027, 0.3028, 0.4859, 0.3028, 0.4857, 0.01361, 0.5194, 0.01361, 0.5196, 0.3028, 0.5027, 0.3028, 0.5025, 0.01361, 0.5363, 0.01361, 0.5365, 0.3028, 0.5196, 0.3028, 0.5194, 0.01361, 0.5533, 0.01361, 0.5534, 0.3028, 0.5365, 0.3028, 0.5363, 0.01361, 0.5703, 0.01361, 0.5703, 0.3028, 0.5534, 0.3028, 0.5533, 0.01361, 0.5872, 0.01361, 0.5872, 0.3028, 0.5703, 0.3028, 0.5703, 0.01361, 0.6042, 0.01361, 0.604, 0.3028, 0.5872, 0.3028, 0.5872, 0.01361, 0.6211, 0.01361, 0.6209, 0.3028, 0.604, 0.3028, 0.6042, 0.01361, 0.638, 0.01361, 0.6378, 0.3028, 0.6209, 0.3028, 0.6211, 0.01361, 0.6548, 0.01361, 0.6546, 0.3028, 0.6378, 0.3028, 0.638, 0.01361, 0.6716, 0.01361, 0.6715, 0.3028, 0.6546, 0.3028, 0.6548, 0.01361, 0.7218, 0.01361, 0.7219, 0.3028, 0.7051, 0.3028, 0.7051, 0.01361, 0.7631, 0.5993, 0.7652, 0.6203, 0.7372, 0.6205, 0.7382, 0.5992, 0.7382, 0.5992, 0.7372, 0.6205, 0.7093, 0.6151, 0.7136, 0.5942, 0.8106, 0.5847, 0.8189, 0.6043, 0.7927, 0.615, 0.7876, 0.5944, 0.8313, 0.5707, 0.8427, 0.5883, 0.8189, 0.6043, 0.8106, 0.5847, 0.8488, 0.5529, 0.863, 0.5677, 0.8427, 0.5883, 0.8313, 0.5707, 0.8623, 0.532, 0.879, 0.5434, 0.863, 0.5677, 0.8488, 0.5529, 0.8715, 0.5089, 0.89, 0.5162, 0.879, 0.5434, 0.8623, 0.532, 0.8759, 0.4843, 0.8956, 0.4871, 0.89, 0.5162, 0.8715, 0.5089, 0.8754, 0.4591, 0.8956, 0.457, 0.8956, 0.4871, 0.8759, 0.4843, 0.8707, 0.434, 0.8896, 0.4273, 0.8956, 0.457, 0.8754, 0.4591, 0.8613, 0.4105, 0.8783, 0.3996, 0.8896, 0.4273, 0.8707, 0.434, 0.8477, 0.3893, 0.862, 0.3748, 0.8783, 0.3996, 0.8613, 0.4105, 0.8303, 0.3713, 0.8415, 0.3539, 0.862, 0.3748, 0.8477, 0.3893, 0.8096, 0.357, 0.8176, 0.3376, 0.8415, 0.3539, 0.8303, 0.3713, 0.7867, 0.3471, 0.7912, 0.3264, 0.8176, 0.3376, 0.8096, 0.357, 0.7624, 0.342, 0.7636, 0.3209, 0.7912, 0.3264, 0.7867, 0.3471, 0.7377, 0.3418, 0.7358, 0.3209, 0.7636, 0.3209, 0.7624, 0.342, 0.7135, 0.3465, 0.7086, 0.3259, 0.7358, 0.3209, 0.7377, 0.3418, 0.6905, 0.356, 0.6823, 0.3364, 0.7086, 0.3259, 0.7135, 0.3465, 0.6698, 0.3698, 0.6584, 0.3522, 0.6823, 0.3364, 0.6905, 0.356, 0.6521, 0.3876, 0.6379, 0.3725, 0.6584, 0.3522, 0.6698, 0.3698, 0.6382, 0.4085, 0.6215, 0.3968, 0.6379, 0.3725, 0.6521, 0.3876, 0.6286, 0.4319, 0.61, 0.4242, 0.6215, 0.3968, 0.6382, 0.4085, 0.6237, 0.4568, 0.6038, 0.4536, 0.61, 0.4242, 0.6286, 0.4319, 0.6238, 0.4823, 0.6033, 0.4842, 0.6038, 0.4536, 0.6237, 0.4568, 0.6284, 0.5075, 0.6094, 0.5143, 0.6033, 0.4842, 0.6238, 0.4823, 0.6379, 0.531, 0.6209, 0.5421, 0.6094, 0.5143, 0.6284, 0.5075, 0.6517, 0.5522, 0.6375, 0.567, 0.6209, 0.5421, 0.6379, 0.531, 0.6695, 0.5703, 0.6583, 0.5879, 0.6375, 0.567, 0.6517, 0.5522, 0.6904, 0.5844, 0.6826, 0.6041, 0.6583, 0.5879, 0.6695, 0.5703, 0.7136, 0.5942, 0.7093, 0.6151, 0.6826, 0.6041, 0.6904, 0.5844, 0.7876, 0.5944, 0.7927, 0.615, 0.7652, 0.6203, 0.7631, 0.5993, 0.8467, 0.8709, 0.8777, 0.8709, 0.8729, 0.9506, 0.8423, 0.9506, 0.4422, 0.6489, 0.4712, 0.6489, 0.4712, 0.7952, 0.4422, 0.7952, 0.5873, 0.6489, 0.6174, 0.6489, 0.6174, 0.7952, 0.5873, 0.7952, 0.01053, 0.6489, 0.03929, 0.6489, 0.03929, 0.7952, 0.01053, 0.7952, 0.4127, 0.6489, 0.4422, 0.6489, 0.4422, 0.7952, 0.4127, 0.7952, 0.5578, 0.6489, 0.5873, 0.6489, 0.5873, 0.7952, 0.5578, 0.7952, 0.9607, 0.6489, 0.9895, 0.6489, 0.9895, 0.7952, 0.9607, 0.7952, 0.3826, 0.6489, 0.4127, 0.6489, 0.4127, 0.7952, 0.3826, 0.7952, 0.5288, 0.6489, 0.5578, 0.6489, 0.5578, 0.7952, 0.5288, 0.7952, 0.9317, 0.6489, 0.9607, 0.6489, 0.9607, 0.7952, 0.9317, 0.7952, 0.3517, 0.6489, 0.3826, 0.6489, 0.3826, 0.7952, 0.3517, 0.7952, 0.5, 0.6489, 0.5288, 0.6489, 0.5288, 0.7952, 0.5, 0.7952, 0.9022, 0.6489, 0.9317, 0.6489, 0.9317, 0.7952, 0.9022, 0.7952, 0.32, 0.6489, 0.3517, 0.6489, 0.3517, 0.7952, 0.32, 0.7952, 0.872, 0.6489, 0.9022, 0.6489, 0.9022, 0.7952, 0.872, 0.7952, 0.2878, 0.6489, 0.32, 0.6489, 0.32, 0.7952, 0.2878, 0.7952, 0.8411, 0.6489, 0.872, 0.6489, 0.872, 0.7952, 0.8411, 0.7952, 0.2553, 0.6489, 0.2878, 0.6489, 0.2878, 0.7952, 0.2553, 0.7952, 0.8095, 0.6489, 0.8411, 0.6489, 0.8411, 0.7952, 0.8095, 0.7952, 0.2227, 0.6489, 0.2553, 0.6489, 0.2553, 0.7952, 0.2227, 0.7952, 0.7773, 0.6489, 0.8095, 0.6489, 0.8095, 0.7952, 0.7773, 0.7952, 0.1905, 0.6489, 0.2227, 0.6489, 0.2227, 0.7952, 0.1905, 0.7952, 0.7447, 0.6489, 0.7773, 0.6489, 0.7773, 0.7952, 0.7447, 0.7952, 0.1589, 0.6489, 0.1905, 0.6489, 0.1905, 0.7952, 0.1589, 0.7952, 0.7122, 0.6489, 0.7447, 0.6489, 0.7447, 0.7952, 0.7122, 0.7952, 0.128, 0.6489, 0.1589, 0.6489, 0.1589, 0.7952, 0.128, 0.7952, 0.68, 0.6489, 0.7122, 0.6489, 0.7122, 0.7952, 0.68, 0.7952, 0.09781, 0.6489, 0.128, 0.6489, 0.128, 0.7952, 0.09781, 0.7952, 0.6483, 0.6489, 0.68, 0.6489, 0.68, 0.7952, 0.6483, 0.7952, 0.06831, 0.6489, 0.09781, 0.6489, 0.09781, 0.7952, 0.06831, 0.7952, 0.4712, 0.6489, 0.5, 0.6489, 0.5, 0.7952, 0.4712, 0.7952, 0.6174, 0.6489, 0.6483, 0.6489, 0.6483, 0.7952, 0.6174, 0.7952, 0.5026, 0.4707, 0.5051, 0.4838, 0.5051, 0.4971, 0.5026, 0.5101, 0.4975, 0.5223, 0.4903, 0.5334, 0.481, 0.5427, 0.4701, 0.5501, 0.458, 0.5552, 0.4451, 0.5577, 0.432, 0.5577, 0.4191, 0.555, 0.407, 0.5499, 0.3961, 0.5425, 0.3869, 0.5331, 0.3796, 0.522, 0.3746, 0.5097, 0.372, 0.4967, 0.372, 0.4834, 0.3746, 0.4704, 0.3796, 0.4581, 0.3869, 0.4471, 0.3961, 0.4377, 0.407, 0.4304, 0.4191, 0.4253, 0.432, 0.4228, 0.4451, 0.4228, 0.458, 0.4254, 0.4701, 0.4305, 0.481, 0.4379, 0.4903, 0.4474, 0.4975, 0.4584, 0.2605, 0.8709, 0.2926, 0.8709, 0.2907, 0.9506, 0.2605, 0.9506, 0.8153, 0.8709, 0.8467, 0.8709, 0.8423, 0.9506, 0.8119, 0.9506, 0.2283, 0.8709, 0.2605, 0.8709, 0.2605, 0.9506, 0.2302, 0.9506, 0.7834, 0.8709, 0.8153, 0.8709, 0.8119, 0.9506, 0.7815, 0.9506, 0.1964, 0.8709, 0.2283, 0.8709, 0.2302, 0.9506, 0.1998, 0.9506, 0.7513, 0.8709, 0.7834, 0.8709, 0.7815, 0.9506, 0.7513, 0.9506, 0.165, 0.8709, 0.1964, 0.8709, 0.1998, 0.9506, 0.1694, 0.9506, 0.7191, 0.8709, 0.7513, 0.8709, 0.7513, 0.9506, 0.721, 0.9506, 0.1341, 0.8709, 0.165, 0.8709, 0.1694, 0.9506, 0.1388, 0.9506, 0.6873, 0.8709, 0.7191, 0.8709, 0.721, 0.9506, 0.6907, 0.9506, 0.1037, 0.8709, 0.1341, 0.8709, 0.1388, 0.9506, 0.1081, 0.9506, 0.6558, 0.8709, 0.6873, 0.8709, 0.6907, 0.9506, 0.6602, 0.9506, 0.07383, 0.8709, 0.1037, 0.8709, 0.1081, 0.9506, 0.07715, 0.9506, 0.4766, 0.8709, 0.5059, 0.8709, 0.5059, 0.9506, 0.4748, 0.9506, 0.6249, 0.8709, 0.6558, 0.8709, 0.6602, 0.9506, 0.6296, 0.9506, 0.04434, 0.8709, 0.07383, 0.8709, 0.07715, 0.9506, 0.04613, 0.9506, 0.4471, 0.8709, 0.4766, 0.8709, 0.4748, 0.9506, 0.4438, 0.9506, 0.5945, 0.8709, 0.6249, 0.8709, 0.6296, 0.9506, 0.5989, 0.9506, 0.01504, 0.8709, 0.04434, 0.8709, 0.04613, 0.9506, 0.01504, 0.9506, 0.4172, 0.8709, 0.4471, 0.8709, 0.4438, 0.9506, 0.4128, 0.9506, 0.5646, 0.8709, 0.5945, 0.8709, 0.5989, 0.9506, 0.568, 0.9506, 0.9674, 0.8709, 0.9967, 0.8709, 0.9967, 0.9506, 0.9656, 0.9506, 0.3868, 0.8709, 0.4172, 0.8709, 0.4128, 0.9506, 0.3821, 0.9506, 0.5352, 0.8709, 0.5646, 0.8709, 0.568, 0.9506, 0.5369, 0.9506, 0.9379, 0.8709, 0.9674, 0.8709, 0.9656, 0.9506, 0.9346, 0.9506, 0.3559, 0.8709, 0.3868, 0.8709, 0.3821, 0.9506, 0.3515, 0.9506, 0.5059, 0.8709, 0.5352, 0.8709, 0.5369, 0.9506, 0.5059, 0.9506, 0.908, 0.8709, 0.9379, 0.8709, 0.9346, 0.9506, 0.9037, 0.9506, 0.3245, 0.8709, 0.3559, 0.8709, 0.3515, 0.9506, 0.3211, 0.9506, 0.8777, 0.8709, 0.908, 0.8709, 0.9037, 0.9506, 0.8729, 0.9506, 0.2926, 0.8709, 0.3245, 0.8709, 0.3211, 0.9506, 0.2907, 0.9506, 0.2931, 0.8563, 0.3254, 0.8563, 0.3245, 0.8709, 0.2926, 0.8709, 0.8789, 0.8563, 0.9092, 0.8563, 0.908, 0.8709, 0.8777, 0.8709, 0.3254, 0.8563, 0.3571, 0.8563, 0.3559, 0.8709, 0.3245, 0.8709, 0.9092, 0.8563, 0.9387, 0.8563, 0.9379, 0.8709, 0.908, 0.8709, 0.5059, 0.8563, 0.5347, 0.8563, 0.5352, 0.8709, 0.5059, 0.8709, 0.3571, 0.8563, 0.3881, 0.8563, 0.3868, 0.8709, 0.3559, 0.8709, 0.9387, 0.8563, 0.9678, 0.8563, 0.9674, 0.8709, 0.9379, 0.8709, 0.5347, 0.8563, 0.5638, 0.8563, 0.5646, 0.8709, 0.5352, 0.8709, 0.3881, 0.8563, 0.4183, 0.8563, 0.4172, 0.8709, 0.3868, 0.8709, 0.9678, 0.8563, 0.9967, 0.8563, 0.9967, 0.8709, 0.9674, 0.8709, 0.5638, 0.8563, 0.5934, 0.8563, 0.5945, 0.8709, 0.5646, 0.8709, 0.4183, 0.8563, 0.4479, 0.8563, 0.4471, 0.8709, 0.4172, 0.8709, 0.01504, 0.8563, 0.04388, 0.8563, 0.04434, 0.8709, 0.01504, 0.8709, 0.5934, 0.8563, 0.6236, 0.8563, 0.6249, 0.8709, 0.5945, 0.8709, 0.4479, 0.8563, 0.477, 0.8563, 0.4766, 0.8709, 0.4471, 0.8709, 0.04388, 0.8563, 0.07298, 0.8563, 0.07383, 0.8709, 0.04434, 0.8709, 0.6236, 0.8563, 0.6546, 0.8563, 0.6558, 0.8709, 0.6249, 0.8709, 0.477, 0.8563, 0.5059, 0.8563, 0.5059, 0.8709, 0.4766, 0.8709, 0.07298, 0.8563, 0.1026, 0.8563, 0.1037, 0.8709, 0.07383, 0.8709, 0.6546, 0.8563, 0.6863, 0.8563, 0.6873, 0.8709, 0.6558, 0.8709, 0.1026, 0.8563, 0.1328, 0.8563, 0.1341, 0.8709, 0.1037, 0.8709, 0.6863, 0.8563, 0.7186, 0.8563, 0.7191, 0.8709, 0.6873, 0.8709, 0.1328, 0.8563, 0.1638, 0.8563, 0.165, 0.8709, 0.1341, 0.8709, 0.7186, 0.8563, 0.7513, 0.8563, 0.7513, 0.8709, 0.7191, 0.8709, 0.1638, 0.8563, 0.1955, 0.8563, 0.1964, 0.8709, 0.165, 0.8709, 0.7513, 0.8563, 0.7839, 0.8563, 0.7834, 0.8709, 0.7513, 0.8709, 0.1955, 0.8563, 0.2278, 0.8563, 0.2283, 0.8709, 0.1964, 0.8709, 0.7839, 0.8563, 0.8162, 0.8563, 0.8153, 0.8709, 0.7834, 0.8709, 0.2278, 0.8563, 0.2605, 0.8563, 0.2605, 0.8709, 0.2283, 0.8709, 0.8162, 0.8563, 0.8479, 0.8563, 0.8467, 0.8709, 0.8153, 0.8709, 0.2605, 0.8563, 0.2931, 0.8563, 0.2926, 0.8709, 0.2605, 0.8709, 0.8479, 0.8563, 0.8789, 0.8563, 0.8777, 0.8709, 0.8467, 0.8709])
me_cylinder.materials.append(mat_material_001)
me_cylinder.use_remesh_fix_poles = True
me_cylinder.use_remesh_preserve_attributes = False
me_cylinder.update()

# ---- objects
ob_light = bpy.data.objects.new('Light', light_light)
ob_camera = bpy.data.objects.new('Camera', cam_camera)
ob_cylinder = bpy.data.objects.new('Cylinder', me_cylinder)

# ---- transforms, parenting, visibility, modifiers, constraints
ob_light.location = (4.076, 1.005, 5.904)
ob_light.rotation_euler = (0.6503, 0.05522, 1.866)
ob_light.lock_rotations_4d = False
ob_light.empty_display_type = 'ARROWS'
ob_light.color = (0.0, 0.0, 0.0, 0.0)
ob_light.lineart.crease_threshold = 0.0
ob_camera.location = (-0.02082, 1.594, 0.4891)
ob_camera.rotation_euler = (1.589, 0.0, 3.163)
ob_camera.scale = (1.042, 16.54, 1.519)
ob_camera.lock_rotations_4d = False
ob_camera.empty_display_type = 'ARROWS'
ob_camera.color = (0.0, 0.0, 0.0, 0.0)
ob_camera.display_type = 'WIRE'
ob_camera.lineart.crease_threshold = 0.0
ob_cylinder.location = (0.0, 0.0, 0.4136)
ob_cylinder.scale = (0.2064, 0.2064, 0.373)

# ---- collection membership
col_collection.objects.link(ob_light)
col_collection.objects.link(ob_camera)
col_collection.objects.link(ob_cylinder)

# ---- scene / render settings (as saved in the file)
scene.camera = ob_camera
scene.frame_start = 1; scene.frame_end = 250; scene.frame_set(1)
scene.render.engine = 'BLENDER_EEVEE_NEXT'
scene.cycles.sampling_pattern = 'TABULATED_SOBOL'
scene.cycles.use_light_tree = False
scene.view_settings.view_transform = 'Standard'
bpy.context.view_layer.update()
